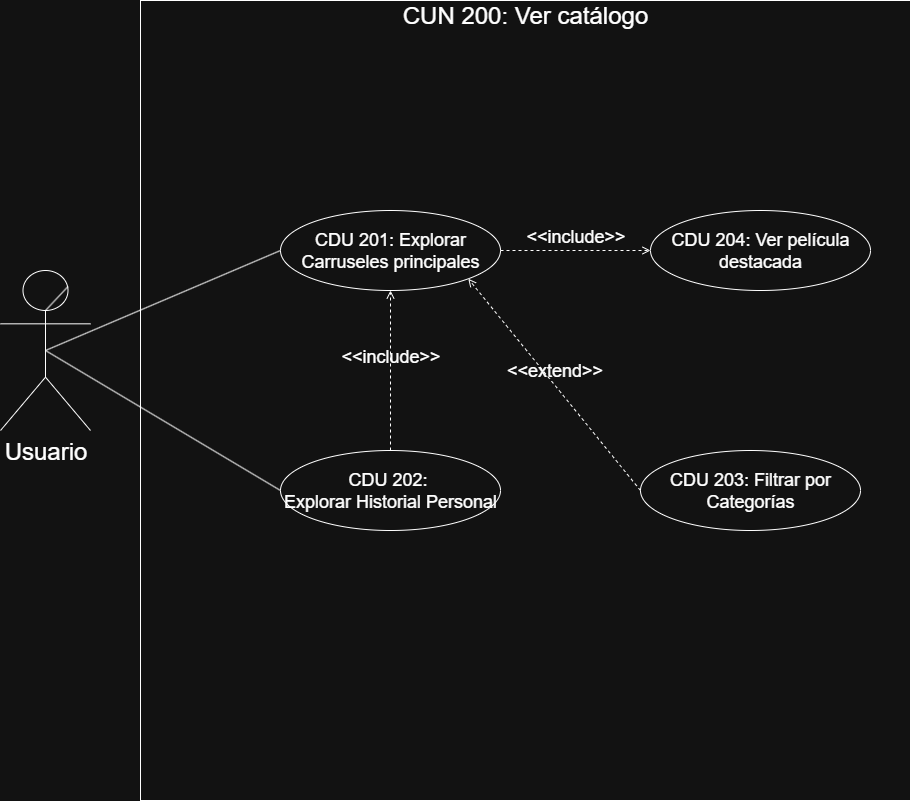

The diagram above was exported from draw.io. Its source (the exported page's mxGraphModel, read from the mxfile embedded in the PNG):
<mxGraphModel dx="1665" dy="875" grid="1" gridSize="10" guides="1" tooltips="1" connect="1" arrows="1" fold="1" page="1" pageScale="1" pageWidth="1100" pageHeight="850" math="0" shadow="0">
  <root>
    <mxCell id="0" />
    <mxCell id="1" parent="0" />
    <mxCell id="VEd3gdUxjoVDEMygO8gf-2" value="&lt;font style=&quot;font-size: 24px;&quot;&gt;Usuario&lt;/font&gt;" style="shape=umlActor;verticalLabelPosition=bottom;verticalAlign=top;html=1;outlineConnect=0;" parent="1" vertex="1">
      <mxGeometry x="20" y="310" width="90" height="160" as="geometry" />
    </mxCell>
    <mxCell id="VEd3gdUxjoVDEMygO8gf-3" value="" style="endArrow=none;html=1;rounded=0;exitX=0.75;exitY=0.1;exitDx=0;exitDy=0;exitPerimeter=0;entryX=0.497;entryY=0.252;entryDx=0;entryDy=0;entryPerimeter=0;" parent="1" source="VEd3gdUxjoVDEMygO8gf-2" target="VEd3gdUxjoVDEMygO8gf-2" edge="1">
      <mxGeometry width="50" height="50" relative="1" as="geometry">
        <mxPoint x="210" y="35" as="sourcePoint" />
        <mxPoint x="260" y="-15" as="targetPoint" />
      </mxGeometry>
    </mxCell>
    <mxCell id="VEd3gdUxjoVDEMygO8gf-13" value="" style="rounded=0;whiteSpace=wrap;html=1;" parent="1" vertex="1">
      <mxGeometry x="160" y="40" width="770" height="800" as="geometry" />
    </mxCell>
    <mxCell id="VEd3gdUxjoVDEMygO8gf-14" value="&lt;font style=&quot;font-size: 24px;&quot;&gt;CUN 200: Ver catálogo&lt;/font&gt;" style="text;html=1;align=center;verticalAlign=middle;whiteSpace=wrap;rounded=0;" parent="1" vertex="1">
      <mxGeometry x="160" y="40" width="770" height="30" as="geometry" />
    </mxCell>
    <mxCell id="VEd3gdUxjoVDEMygO8gf-15" value="&lt;font style=&quot;font-size: 18px;&quot;&gt;CDU 201: Explorar Carruseles principales&lt;/font&gt;" style="ellipse;whiteSpace=wrap;html=1;" parent="1" vertex="1">
      <mxGeometry x="300" y="250" width="220" height="80" as="geometry" />
    </mxCell>
    <mxCell id="VEd3gdUxjoVDEMygO8gf-19" value="" style="endArrow=none;html=1;rounded=0;exitX=0.5;exitY=0.5;exitDx=0;exitDy=0;exitPerimeter=0;entryX=0;entryY=0.5;entryDx=0;entryDy=0;" parent="1" source="VEd3gdUxjoVDEMygO8gf-2" target="VEd3gdUxjoVDEMygO8gf-15" edge="1">
      <mxGeometry width="50" height="50" relative="1" as="geometry">
        <mxPoint x="640" y="440" as="sourcePoint" />
        <mxPoint x="690" y="390" as="targetPoint" />
      </mxGeometry>
    </mxCell>
    <mxCell id="6la1B8YGXLmLzaeoYYnq-1" value="&lt;font style=&quot;font-size: 18px;&quot;&gt;CDU 202:&amp;nbsp;&lt;br&gt;Explorar Historial Personal&lt;/font&gt;" style="ellipse;whiteSpace=wrap;html=1;" parent="1" vertex="1">
      <mxGeometry x="300" y="490" width="220" height="80" as="geometry" />
    </mxCell>
    <mxCell id="6la1B8YGXLmLzaeoYYnq-4" value="&lt;font style=&quot;font-size: 18px;&quot;&gt;CDU 203: Filtrar por Categorías&lt;/font&gt;" style="ellipse;whiteSpace=wrap;html=1;" parent="1" vertex="1">
      <mxGeometry x="660" y="490" width="220" height="80" as="geometry" />
    </mxCell>
    <mxCell id="6la1B8YGXLmLzaeoYYnq-6" value="&lt;font style=&quot;font-size: 18px;&quot;&gt;CDU 204: Ver película destacada&lt;/font&gt;" style="ellipse;whiteSpace=wrap;html=1;" parent="1" vertex="1">
      <mxGeometry x="670" y="250" width="220" height="80" as="geometry" />
    </mxCell>
    <mxCell id="6la1B8YGXLmLzaeoYYnq-24" value="" style="endArrow=none;html=1;rounded=0;exitX=0.5;exitY=0.5;exitDx=0;exitDy=0;exitPerimeter=0;entryX=0;entryY=0.5;entryDx=0;entryDy=0;" parent="1" source="VEd3gdUxjoVDEMygO8gf-2" target="6la1B8YGXLmLzaeoYYnq-1" edge="1">
      <mxGeometry width="50" height="50" relative="1" as="geometry">
        <mxPoint x="310" y="490" as="sourcePoint" />
        <mxPoint x="575" y="310" as="targetPoint" />
      </mxGeometry>
    </mxCell>
    <mxCell id="6la1B8YGXLmLzaeoYYnq-25" value="&lt;font style=&quot;font-size: 18px;&quot;&gt;&amp;lt;&amp;lt;include&amp;gt;&amp;gt;&lt;/font&gt;" style="html=1;verticalAlign=bottom;labelBackgroundColor=none;endArrow=open;endFill=0;dashed=1;rounded=0;exitX=1;exitY=0.5;exitDx=0;exitDy=0;entryX=0;entryY=0.5;entryDx=0;entryDy=0;" parent="1" source="VEd3gdUxjoVDEMygO8gf-15" target="6la1B8YGXLmLzaeoYYnq-6" edge="1">
      <mxGeometry width="160" relative="1" as="geometry">
        <mxPoint x="560" y="200" as="sourcePoint" />
        <mxPoint x="720" y="200" as="targetPoint" />
      </mxGeometry>
    </mxCell>
    <mxCell id="6la1B8YGXLmLzaeoYYnq-26" value="&lt;font style=&quot;font-size: 18px;&quot;&gt;&amp;lt;&amp;lt;include&amp;gt;&amp;gt;&lt;/font&gt;" style="html=1;verticalAlign=bottom;labelBackgroundColor=none;endArrow=open;endFill=0;dashed=1;rounded=0;exitX=0.5;exitY=0;exitDx=0;exitDy=0;entryX=0.5;entryY=1;entryDx=0;entryDy=0;" parent="1" source="6la1B8YGXLmLzaeoYYnq-1" target="VEd3gdUxjoVDEMygO8gf-15" edge="1">
      <mxGeometry width="160" relative="1" as="geometry">
        <mxPoint x="510" y="330" as="sourcePoint" />
        <mxPoint x="640" y="330" as="targetPoint" />
      </mxGeometry>
    </mxCell>
    <mxCell id="6la1B8YGXLmLzaeoYYnq-27" value="&lt;font style=&quot;font-size: 18px;&quot;&gt;&amp;lt;&amp;lt;extend&amp;gt;&amp;gt;&lt;/font&gt;" style="html=1;verticalAlign=bottom;labelBackgroundColor=none;endArrow=open;endFill=0;dashed=1;rounded=0;exitX=0;exitY=0.5;exitDx=0;exitDy=0;entryX=1;entryY=1;entryDx=0;entryDy=0;" parent="1" source="6la1B8YGXLmLzaeoYYnq-4" target="VEd3gdUxjoVDEMygO8gf-15" edge="1">
      <mxGeometry width="160" relative="1" as="geometry">
        <mxPoint x="950" y="360" as="sourcePoint" />
        <mxPoint x="1110" y="360" as="targetPoint" />
      </mxGeometry>
    </mxCell>
  </root>
</mxGraphModel>